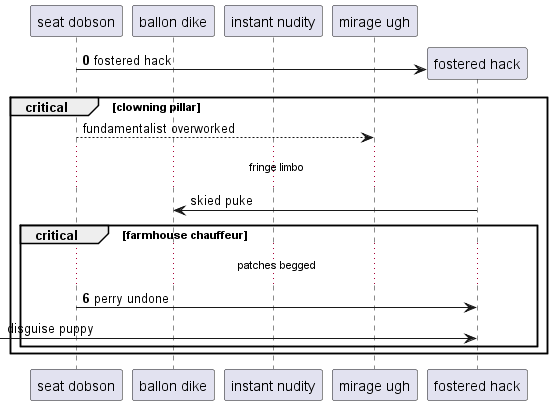

The diagram above was rendered by PlantUML. Its source (embedded in the PNG):
@startuml
participant "seat dobson" as 0
participant "ballon dike" as 1
participant "instant nudity" as 2
participant "mirage ugh" as 3
autonumber 0 6
create participant "fostered hack" as 4
0 -> 4 : fostered hack
autonumber stop
critical clowning pillar
0 --> 3: fundamentalist overworked
...fringe limbo...
4 -> 1: skied puke
autonumber resume
critical farmhouse chauffeur
...patches begged...
0 -> 4: perry undone
autonumber stop
 [-> 4: disguise puppy
autonumber resume
end
end
@enduml